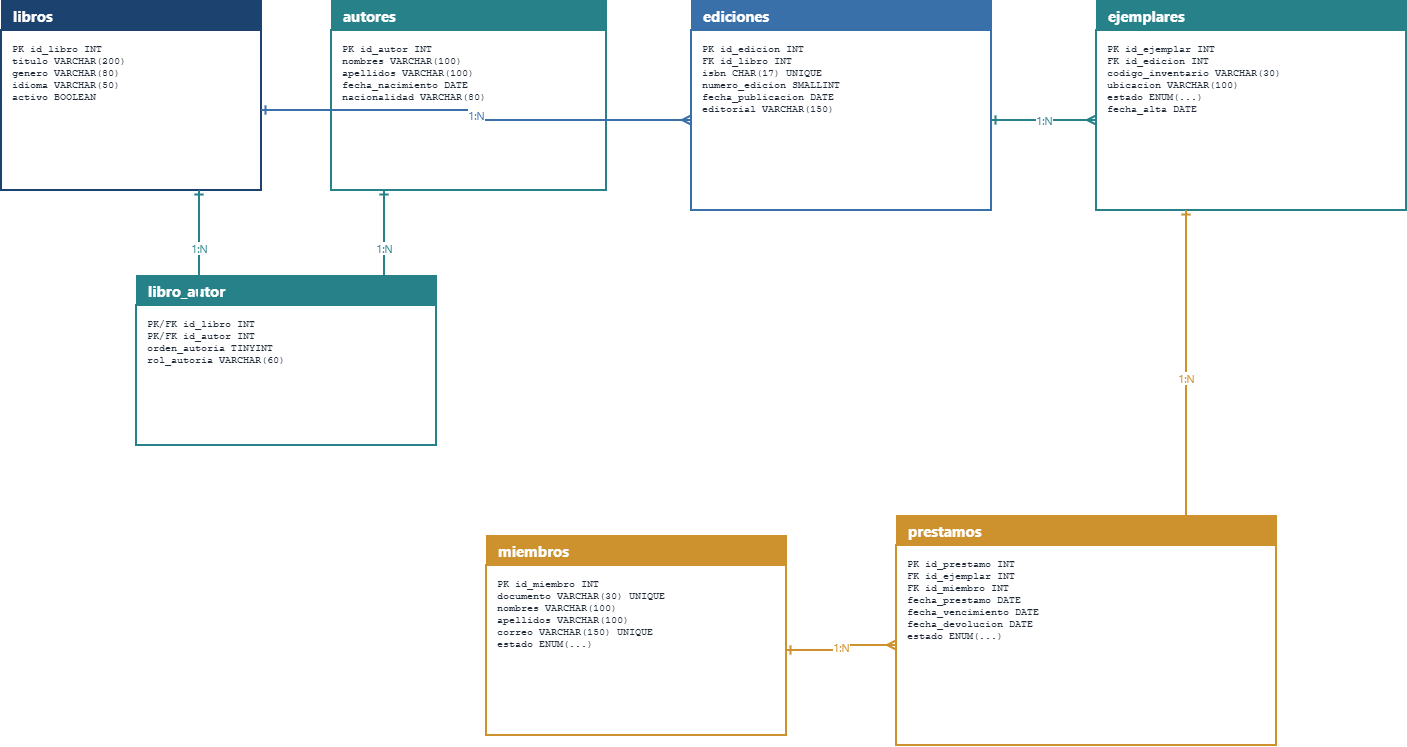

The diagram above was exported from draw.io. Its source (the exported page's mxGraphModel, read from the mxfile embedded in the PNG):
<mxGraphModel dx="1414" dy="777" grid="1" gridSize="10" guides="1" tooltips="1" connect="1" arrows="1" fold="1" page="1" pageScale="1" pageWidth="850" pageHeight="1100" math="0" shadow="0">
  <root>
    <mxCell id="0" />
    <mxCell id="1" parent="0" />
    <mxCell id="jEgN_z8oF3rKcBMItzu8-22" edge="1" parent="1" style="line;strokeColor=#CD912D;strokeWidth=3;html=1;">
      <mxGeometry width="1454" x="48" y="100" as="geometry" />
    </mxCell>
    <mxCell id="jEgN_z8oF3rKcBMItzu8-23" parent="1" style="rounded=0;whiteSpace=wrap;html=1;fillColor=#1C4270;strokeColor=#1C4270;fontColor=#FFFFFF;fontSize=15;fontStyle=1;fontFamily=Segoe UI;align=left;spacingLeft=10;verticalAlign=middle;" value="libros" vertex="1">
      <mxGeometry height="30" width="260" x="35" y="145" as="geometry" />
    </mxCell>
    <mxCell id="jEgN_z8oF3rKcBMItzu8-24" parent="1" style="rounded=0;whiteSpace=wrap;html=1;fillColor=#FFFFFF;strokeColor=#1C4270;strokeWidth=2;fontColor=#1F2937;fontSize=10;fontFamily=Courier New;align=left;spacingLeft=9;spacingTop=7;verticalAlign=top;" value="PK id_libro INT&lt;br&gt;titulo VARCHAR(200)&lt;br&gt;genero VARCHAR(80)&lt;br&gt;idioma VARCHAR(50)&lt;br&gt;activo BOOLEAN" vertex="1">
      <mxGeometry height="160" width="260" x="35" y="175" as="geometry" />
    </mxCell>
    <mxCell id="jEgN_z8oF3rKcBMItzu8-25" parent="1" style="rounded=0;whiteSpace=wrap;html=1;fillColor=#278189;strokeColor=#278189;fontColor=#FFFFFF;fontSize=15;fontStyle=1;fontFamily=Segoe UI;align=left;spacingLeft=10;verticalAlign=middle;" value="autores" vertex="1">
      <mxGeometry height="30" width="275" x="365" y="145" as="geometry" />
    </mxCell>
    <mxCell id="jEgN_z8oF3rKcBMItzu8-26" parent="1" style="rounded=0;whiteSpace=wrap;html=1;fillColor=#FFFFFF;strokeColor=#278189;strokeWidth=2;fontColor=#1F2937;fontSize=10;fontFamily=Courier New;align=left;spacingLeft=9;spacingTop=7;verticalAlign=top;" value="PK id_autor INT&lt;br&gt;nombres VARCHAR(100)&lt;br&gt;apellidos VARCHAR(100)&lt;br&gt;fecha_nacimiento DATE&lt;br&gt;nacionalidad VARCHAR(80)" vertex="1">
      <mxGeometry height="160" width="275" x="365" y="175" as="geometry" />
    </mxCell>
    <mxCell id="jEgN_z8oF3rKcBMItzu8-27" parent="1" style="rounded=0;whiteSpace=wrap;html=1;fillColor=#278189;strokeColor=#278189;fontColor=#FFFFFF;fontSize=15;fontStyle=1;fontFamily=Segoe UI;align=left;spacingLeft=10;verticalAlign=middle;" value="libro_autor" vertex="1">
      <mxGeometry height="30" width="300" x="170" y="420" as="geometry" />
    </mxCell>
    <mxCell id="jEgN_z8oF3rKcBMItzu8-28" parent="1" style="rounded=0;whiteSpace=wrap;html=1;fillColor=#FFFFFF;strokeColor=#278189;strokeWidth=2;fontColor=#1F2937;fontSize=10;fontFamily=Courier New;align=left;spacingLeft=9;spacingTop=7;verticalAlign=top;" value="PK/FK id_libro INT&lt;br&gt;PK/FK id_autor INT&lt;br&gt;orden_autoria TINYINT&lt;br&gt;rol_autoria VARCHAR(60)" vertex="1">
      <mxGeometry height="140" width="300" x="170" y="450" as="geometry" />
    </mxCell>
    <mxCell id="jEgN_z8oF3rKcBMItzu8-29" parent="1" style="rounded=0;whiteSpace=wrap;html=1;fillColor=#3970AA;strokeColor=#3970AA;fontColor=#FFFFFF;fontSize=15;fontStyle=1;fontFamily=Segoe UI;align=left;spacingLeft=10;verticalAlign=middle;" value="ediciones" vertex="1">
      <mxGeometry height="30" width="300" x="725" y="145" as="geometry" />
    </mxCell>
    <mxCell id="jEgN_z8oF3rKcBMItzu8-30" parent="1" style="rounded=0;whiteSpace=wrap;html=1;fillColor=#FFFFFF;strokeColor=#3970AA;strokeWidth=2;fontColor=#1F2937;fontSize=10;fontFamily=Courier New;align=left;spacingLeft=9;spacingTop=7;verticalAlign=top;" value="PK id_edicion INT&lt;br&gt;FK id_libro INT&lt;br&gt;isbn CHAR(17) UNIQUE&lt;br&gt;numero_edicion SMALLINT&lt;br&gt;fecha_publicacion DATE&lt;br&gt;editorial VARCHAR(150)" vertex="1">
      <mxGeometry height="180" width="300" x="725" y="175" as="geometry" />
    </mxCell>
    <mxCell id="jEgN_z8oF3rKcBMItzu8-31" parent="1" style="rounded=0;whiteSpace=wrap;html=1;fillColor=#278189;strokeColor=#278189;fontColor=#FFFFFF;fontSize=15;fontStyle=1;fontFamily=Segoe UI;align=left;spacingLeft=10;verticalAlign=middle;" value="ejemplares" vertex="1">
      <mxGeometry height="30" width="310" x="1130" y="145" as="geometry" />
    </mxCell>
    <mxCell id="jEgN_z8oF3rKcBMItzu8-32" parent="1" style="rounded=0;whiteSpace=wrap;html=1;fillColor=#FFFFFF;strokeColor=#278189;strokeWidth=2;fontColor=#1F2937;fontSize=10;fontFamily=Courier New;align=left;spacingLeft=9;spacingTop=7;verticalAlign=top;" value="PK id_ejemplar INT&lt;br&gt;FK id_edicion INT&lt;br&gt;codigo_inventario VARCHAR(30)&lt;br&gt;ubicacion VARCHAR(100)&lt;br&gt;estado ENUM(...)&lt;br&gt;fecha_alta DATE" vertex="1">
      <mxGeometry height="180" width="310" x="1130" y="175" as="geometry" />
    </mxCell>
    <mxCell id="jEgN_z8oF3rKcBMItzu8-33" parent="1" style="rounded=0;whiteSpace=wrap;html=1;fillColor=#CD912D;strokeColor=#CD912D;fontColor=#FFFFFF;fontSize=15;fontStyle=1;fontFamily=Segoe UI;align=left;spacingLeft=10;verticalAlign=middle;" value="miembros" vertex="1">
      <mxGeometry height="30" width="300" x="520" y="680" as="geometry" />
    </mxCell>
    <mxCell id="jEgN_z8oF3rKcBMItzu8-34" parent="1" style="rounded=0;whiteSpace=wrap;html=1;fillColor=#FFFFFF;strokeColor=#CD912D;strokeWidth=2;fontColor=#1F2937;fontSize=10;fontFamily=Courier New;align=left;spacingLeft=9;spacingTop=7;verticalAlign=top;" value="PK id_miembro INT&lt;br&gt;documento VARCHAR(30) UNIQUE&lt;br&gt;nombres VARCHAR(100)&lt;br&gt;apellidos VARCHAR(100)&lt;br&gt;correo VARCHAR(150) UNIQUE&lt;br&gt;estado ENUM(...)" vertex="1">
      <mxGeometry height="170" width="300" x="520" y="710" as="geometry" />
    </mxCell>
    <mxCell id="jEgN_z8oF3rKcBMItzu8-35" parent="1" style="rounded=0;whiteSpace=wrap;html=1;fillColor=#CD912D;strokeColor=#CD912D;fontColor=#FFFFFF;fontSize=15;fontStyle=1;fontFamily=Segoe UI;align=left;spacingLeft=10;verticalAlign=middle;" value="prestamos" vertex="1">
      <mxGeometry height="30" width="380" x="930" y="660" as="geometry" />
    </mxCell>
    <mxCell id="jEgN_z8oF3rKcBMItzu8-36" parent="1" style="rounded=0;whiteSpace=wrap;html=1;fillColor=#FFFFFF;strokeColor=#CD912D;strokeWidth=2;fontColor=#1F2937;fontSize=10;fontFamily=Courier New;align=left;spacingLeft=9;spacingTop=7;verticalAlign=top;" value="PK id_prestamo INT&lt;br&gt;FK id_ejemplar INT&lt;br&gt;FK id_miembro INT&lt;br&gt;fecha_prestamo DATE&lt;br&gt;fecha_vencimiento DATE&lt;br&gt;fecha_devolucion DATE&lt;br&gt;estado ENUM(...)" vertex="1">
      <mxGeometry height="200" width="380" x="930" y="690" as="geometry" />
    </mxCell>
    <mxCell id="jEgN_z8oF3rKcBMItzu8-37" edge="1" parent="1" source="jEgN_z8oF3rKcBMItzu8-24" style="edgeStyle=elbowEdgeStyle;rounded=0;orthogonalLoop=1;jettySize=auto;html=1;strokeColor=#278189;strokeWidth=2;startArrow=ERone;endArrow=ERmany;fontColor=#278189;fontSize=11;fontFamily=Segoe UI;" target="jEgN_z8oF3rKcBMItzu8-28" value="1:N">
      <mxGeometry relative="1" as="geometry" />
    </mxCell>
    <mxCell id="jEgN_z8oF3rKcBMItzu8-38" edge="1" parent="1" source="jEgN_z8oF3rKcBMItzu8-26" style="edgeStyle=elbowEdgeStyle;rounded=0;orthogonalLoop=1;jettySize=auto;html=1;strokeColor=#278189;strokeWidth=2;startArrow=ERone;endArrow=ERmany;fontColor=#278189;fontSize=11;fontFamily=Segoe UI;" target="jEgN_z8oF3rKcBMItzu8-28" value="1:N">
      <mxGeometry relative="1" as="geometry" />
    </mxCell>
    <mxCell id="jEgN_z8oF3rKcBMItzu8-39" edge="1" parent="1" source="jEgN_z8oF3rKcBMItzu8-24" style="edgeStyle=orthogonalEdgeStyle;rounded=0;orthogonalLoop=1;jettySize=auto;html=1;strokeColor=#3970AA;strokeWidth=2;startArrow=ERone;endArrow=ERmany;fontColor=#3970AA;fontSize=11;fontFamily=Segoe UI;" target="jEgN_z8oF3rKcBMItzu8-30" value="1:N">
      <mxGeometry relative="1" as="geometry" />
    </mxCell>
    <mxCell id="jEgN_z8oF3rKcBMItzu8-40" edge="1" parent="1" source="jEgN_z8oF3rKcBMItzu8-30" style="edgeStyle=orthogonalEdgeStyle;rounded=0;orthogonalLoop=1;jettySize=auto;html=1;strokeColor=#278189;strokeWidth=2;startArrow=ERone;endArrow=ERmany;fontColor=#278189;fontSize=11;fontFamily=Segoe UI;" target="jEgN_z8oF3rKcBMItzu8-32" value="1:N">
      <mxGeometry relative="1" as="geometry" />
    </mxCell>
    <mxCell id="jEgN_z8oF3rKcBMItzu8-41" edge="1" parent="1" source="jEgN_z8oF3rKcBMItzu8-32" style="edgeStyle=elbowEdgeStyle;rounded=0;orthogonalLoop=1;jettySize=auto;html=1;strokeColor=#CD912D;strokeWidth=2;startArrow=ERone;endArrow=ERmany;fontColor=#CD912D;fontSize=11;fontFamily=Segoe UI;" target="jEgN_z8oF3rKcBMItzu8-36" value="1:N">
      <mxGeometry relative="1" as="geometry" />
    </mxCell>
    <mxCell id="jEgN_z8oF3rKcBMItzu8-42" edge="1" parent="1" source="jEgN_z8oF3rKcBMItzu8-34" style="edgeStyle=orthogonalEdgeStyle;rounded=0;orthogonalLoop=1;jettySize=auto;html=1;strokeColor=#CD912D;strokeWidth=2;startArrow=ERone;endArrow=ERmany;fontColor=#CD912D;fontSize=11;fontFamily=Segoe UI;" target="jEgN_z8oF3rKcBMItzu8-36" value="1:N">
      <mxGeometry relative="1" as="geometry" />
    </mxCell>
  </root>
</mxGraphModel>